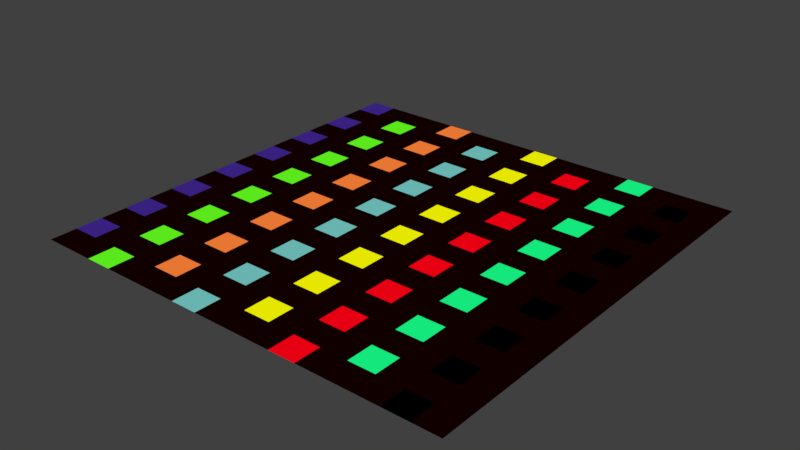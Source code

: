 # Source: untitled.blend  (saved by Blender 2.77.0; exported with 4.5.12 LTS)
import bpy
from mathutils import Matrix  # noqa: F401  (used for matrix-valued properties, if any)

bpy.ops.wm.read_factory_settings(use_empty=True)
scene = bpy.context.scene
scene.name = 'Scene'

# ---- collections
col_collection_1 = bpy.data.collections.new('Collection 1'); scene.collection.children.link(col_collection_1)

# ---- materials (node trees are filled in below, after node groups)
mat_row1 = bpy.data.materials.new('row1')
mat_row1.alpha_threshold = 0.0
mat_row1.diffuse_color = (0.1107, 0.0006021, 0.0, 1.0)
mat_row1.roughness = 0.5
mat_row = bpy.data.materials.new('row')
mat_row.alpha_threshold = 0.0
mat_row.diffuse_color = (0.04002, 0.01462, 0.2079, 1.0)
mat_row.roughness = 0.5
mat_row2 = bpy.data.materials.new('row2')
mat_row2.alpha_threshold = 0.0
mat_row2.diffuse_color = (0.1034, 0.8, 0.01086, 1.0)
mat_row2.roughness = 0.5
mat_material_001 = bpy.data.materials.new('Material.001')
mat_material_001.alpha_threshold = 0.0
mat_material_001.diffuse_color = (0.8, 0.1806, 0.03364, 1.0)
mat_material_001.roughness = 0.5
mat_material_002 = bpy.data.materials.new('Material.002')
mat_material_002.alpha_threshold = 0.0
mat_material_002.diffuse_color = (0.136, 0.4571, 0.4316, 1.0)
mat_material_002.roughness = 0.5
mat_material_003 = bpy.data.materials.new('Material.003')
mat_material_003.alpha_threshold = 0.0
mat_material_003.diffuse_color = (0.7878, 0.8, 0.0, 1.0)
mat_material_003.roughness = 0.5
mat_material_004 = bpy.data.materials.new('Material.004')
mat_material_004.alpha_threshold = 0.0
mat_material_004.diffuse_color = (0.8, 0.0, 0.006208, 1.0)
mat_material_004.roughness = 0.5
mat_material_005 = bpy.data.materials.new('Material.005')
mat_material_005.alpha_threshold = 0.0
mat_material_005.diffuse_color = (0.006858, 0.8, 0.1982, 1.0)
mat_material_005.roughness = 0.5
mat_material_006 = bpy.data.materials.new('Material.006')
mat_material_006.alpha_threshold = 0.0
mat_material_006.diffuse_color = (0.0, 0.0, 0.0, 1.0)
mat_material_006.roughness = 0.5

# ---- material node trees
mat_row1.use_nodes = True; mat_row1.node_tree.nodes.clear()
_N = mat_row1.node_tree.nodes; _L = mat_row1.node_tree.links
n0 = _N.new('ShaderNodeOutputMaterial'); n0.name = 'Material Output'; n0.location = (300, 300)
n1 = _N.new('ShaderNodeBsdfAnisotropic'); n1.name = 'Glossy BSDF'; n1.location = (10, 300)
n1.distribution = 'GGX'
n1.inputs[0].default_value = (0.1107, 0.0006021, 0.0, 1.0)
n1.inputs[1].default_value = 0.0
_L.new(n1.outputs[0], n0.inputs[0])
n0.is_active_output = True
mat_row.use_nodes = True; mat_row.node_tree.nodes.clear()
_N = mat_row.node_tree.nodes; _L = mat_row.node_tree.links
n0 = _N.new('ShaderNodeOutputMaterial'); n0.name = 'Material Output'; n0.location = (300, 300)
n1 = _N.new('ShaderNodeEmission'); n1.name = 'Emission'; n1.location = (10, 300)
n1.inputs[0].default_value = (0.04002, 0.01462, 0.2079, 1.0)
_L.new(n1.outputs[0], n0.inputs[0])
n0.is_active_output = True
mat_row2.use_nodes = True; mat_row2.node_tree.nodes.clear()
_N = mat_row2.node_tree.nodes; _L = mat_row2.node_tree.links
n0 = _N.new('ShaderNodeOutputMaterial'); n0.name = 'Material Output'; n0.location = (300, 300)
n1 = _N.new('ShaderNodeEmission'); n1.name = 'Emission'; n1.location = (10, 300)
n1.inputs[0].default_value = (0.1034, 0.8, 0.01086, 1.0)
_L.new(n1.outputs[0], n0.inputs[0])
n0.is_active_output = True
mat_material_001.use_nodes = True; mat_material_001.node_tree.nodes.clear()
_N = mat_material_001.node_tree.nodes; _L = mat_material_001.node_tree.links
n0 = _N.new('ShaderNodeOutputMaterial'); n0.name = 'Material Output'; n0.location = (300, 300)
n1 = _N.new('ShaderNodeEmission'); n1.name = 'Emission'; n1.location = (10, 300)
n1.inputs[0].default_value = (0.8, 0.1806, 0.03364, 1.0)
_L.new(n1.outputs[0], n0.inputs[0])
n0.is_active_output = True
mat_material_002.use_nodes = True; mat_material_002.node_tree.nodes.clear()
_N = mat_material_002.node_tree.nodes; _L = mat_material_002.node_tree.links
n0 = _N.new('ShaderNodeOutputMaterial'); n0.name = 'Material Output'; n0.location = (300, 300)
n1 = _N.new('ShaderNodeEmission'); n1.name = 'Emission'; n1.location = (10, 300)
n1.inputs[0].default_value = (0.136, 0.4571, 0.4316, 1.0)
_L.new(n1.outputs[0], n0.inputs[0])
n0.is_active_output = True
mat_material_003.use_nodes = True; mat_material_003.node_tree.nodes.clear()
_N = mat_material_003.node_tree.nodes; _L = mat_material_003.node_tree.links
n0 = _N.new('ShaderNodeOutputMaterial'); n0.name = 'Material Output'; n0.location = (300, 300)
n1 = _N.new('ShaderNodeEmission'); n1.name = 'Emission'; n1.location = (10, 300)
n1.inputs[0].default_value = (0.7878, 0.8, 0.0, 1.0)
_L.new(n1.outputs[0], n0.inputs[0])
n0.is_active_output = True
mat_material_004.use_nodes = True; mat_material_004.node_tree.nodes.clear()
_N = mat_material_004.node_tree.nodes; _L = mat_material_004.node_tree.links
n0 = _N.new('ShaderNodeOutputMaterial'); n0.name = 'Material Output'; n0.location = (300, 300)
n1 = _N.new('ShaderNodeEmission'); n1.name = 'Emission'; n1.location = (10, 300)
n1.inputs[0].default_value = (0.8, 0.0, 0.006208, 1.0)
_L.new(n1.outputs[0], n0.inputs[0])
n0.is_active_output = True
mat_material_005.use_nodes = True; mat_material_005.node_tree.nodes.clear()
_N = mat_material_005.node_tree.nodes; _L = mat_material_005.node_tree.links
n0 = _N.new('ShaderNodeOutputMaterial'); n0.name = 'Material Output'; n0.location = (300, 300)
n1 = _N.new('ShaderNodeEmission'); n1.name = 'Emission'; n1.location = (10, 300)
n1.inputs[0].default_value = (0.006858, 0.8, 0.1982, 1.0)
_L.new(n1.outputs[0], n0.inputs[0])
n0.is_active_output = True
mat_material_006.use_nodes = True; mat_material_006.node_tree.nodes.clear()
_N = mat_material_006.node_tree.nodes; _L = mat_material_006.node_tree.links
n0 = _N.new('ShaderNodeOutputMaterial'); n0.name = 'Material Output'; n0.location = (300, 300)
n1 = _N.new('ShaderNodeEmission'); n1.name = 'Emission'; n1.location = (10, 300)
n1.inputs[0].default_value = (0.0, 0.0, 0.0, 1.0)
_L.new(n1.outputs[0], n0.inputs[0])
n0.is_active_output = True

# ---- world
world_world = bpy.data.worlds.new('World'); scene.world = world_world
world_world.color = (0.05088, 0.05088, 0.05088)
world_world.use_sun_shadow = False
world_world.sun_shadow_jitter_overblur = 0.0
world_world.cycles.sampling_method = 'MANUAL'

# ---- meshes
me_plane = bpy.data.meshes.new('Plane')
me_plane.from_pydata([(-1.749, -1.749, 0.0), (1.749, -1.749, 0.0), (-1.749, 1.749, 0.0), (1.749, 1.749, 0.0), (-1.749, 0.0, 0.0), (0.0, -1.749, 0.0), (1.749, 0.0, 0.0), (0.0, 1.749, 0.0), (0.0, 0.0, 0.0), (-1.749, -0.8744, 0.0), (0.8744, -1.749, 0.0), (1.749, 0.8744, 0.0), (-0.8744, 1.749, 0.0), (-1.749, 0.8744, 0.0), (-0.8744, -1.749, 0.0), (1.749, -0.8744, 0.0), (0.8744, 1.749, 0.0), (0.0, 0.8744, 0.0), (0.0, -0.8744, 0.0), (-0.8744, 0.0, 0.0), (0.8744, 0.0, 0.0), (0.8744, -0.8744, 0.0), (-0.8744, -0.8744, 0.0), (-0.8744, 0.8744, 0.0), (0.8744, 0.8744, 0.0), (-1.749, -1.312, 0.0), (1.312, -1.749, 0.0), (1.749, 1.312, 0.0), (-1.312, 1.749, 0.0), (-1.749, 0.4372, 0.0), (-0.4372, -1.749, 0.0), (1.749, -0.4372, 0.0), (0.4372, 1.749, 0.0), (0.0, 1.312, 0.0), (0.0, -0.4372, 0.0), (-1.312, 0.0, 0.0), (0.4372, 0.0, 0.0), (-1.749, -0.4372, 0.0), (0.4372, -1.749, 0.0), (1.749, 0.4372, 0.0), (-0.4372, 1.749, 0.0), (-1.749, 1.312, 0.0), (-1.312, -1.749, 0.0), (1.749, -1.312, 0.0), (1.312, 1.749, 0.0), (0.0, 0.4372, 0.0), (0.0, -1.312, 0.0), (-0.4372, 0.0, 0.0), (1.312, 0.0, 0.0), (0.8744, -0.4372, 0.0), (0.8744, -1.312, 0.0), (0.4372, -0.8744, 0.0), (1.312, -0.8744, 0.0), (-0.8744, -0.4372, 0.0), (-0.8744, -1.312, 0.0), (-1.312, -0.8744, 0.0), (-0.4372, -0.8744, 0.0), (-0.8744, 1.312, 0.0), (-0.8744, 0.4372, 0.0), (-1.312, 0.8744, 0.0), (-0.4372, 0.8744, 0.0), (0.8744, 1.312, 0.0), (0.8744, 0.4372, 0.0), (0.4372, 0.8744, 0.0), (1.312, 0.8744, 0.0), (1.312, 0.4372, 0.0), (0.4372, 0.4372, 0.0), (0.4372, 1.312, 0.0), (-0.4372, 0.4372, 0.0), (-1.312, 0.4372, 0.0), (-1.312, 1.312, 0.0), (-0.4372, -1.312, 0.0), (-1.312, -1.312, 0.0), (-1.312, -0.4372, 0.0), (1.312, -1.312, 0.0), (0.4372, -1.312, 0.0), (0.4372, -0.4372, 0.0), (1.312, -0.4372, 0.0), (-0.4372, -0.4372, 0.0), (-0.4372, 1.312, 0.0), (1.312, 1.312, 0.0), (-1.749, -1.53, 0.0), (1.53, -1.749, 0.0), (1.749, 1.53, 0.0), (-1.53, 1.749, 0.0), (-1.749, 0.2186, 0.0), (-0.2186, -1.749, 0.0), (1.749, -0.2186, 0.0), (0.2186, 1.749, 0.0), (0.0, 1.53, 0.0), (0.0, -0.2186, 0.0), (-1.53, 0.0, 0.0), (0.2186, 0.0, 0.0), (-1.749, -0.6558, 0.0), (0.6558, -1.749, 0.0), (1.749, 0.6558, 0.0), (-0.6558, 1.749, 0.0), (-1.749, 1.093, 0.0), (-1.093, -1.749, 0.0), (1.749, -1.093, 0.0), (1.093, 1.749, 0.0), (0.0, 0.6558, 0.0), (0.0, -1.093, 0.0), (-0.6558, 0.0, 0.0), (1.093, 0.0, 0.0), (0.8744, -0.2186, 0.0), (0.8744, -1.093, 0.0), (0.2186, -0.8744, 0.0), (1.093, -0.8744, 0.0), (-0.8744, -0.2186, 0.0), (-0.8744, -1.093, 0.0), (-1.53, -0.8744, 0.0), (-0.6558, -0.8744, 0.0), (-0.8744, 1.53, 0.0), (-0.8744, 0.6558, 0.0), (-1.53, 0.8744, 0.0), (-0.6558, 0.8744, 0.0), (0.8744, 1.53, 0.0), (0.8744, 0.6558, 0.0), (0.2186, 0.8744, 0.0), (1.093, 0.8744, 0.0), (-1.749, -1.093, 0.0), (1.093, -1.749, 0.0), (1.749, 1.093, 0.0), (-1.093, 1.749, 0.0), (-1.749, 0.6558, 0.0), (-0.6558, -1.749, 0.0), (1.749, -0.6558, 0.0), (0.6558, 1.749, 0.0), (0.0, 1.093, 0.0), (0.0, -0.6558, 0.0), (-1.093, 0.0, 0.0), (0.6558, 0.0, 0.0), (-1.749, -0.2186, 0.0), (0.2186, -1.749, 0.0), (1.749, 0.2186, 0.0), (-0.2186, 1.749, 0.0), (-1.749, 1.53, 0.0), (-1.53, -1.749, 0.0), (1.749, -1.53, 0.0), (1.53, 1.749, 0.0), (0.0, 0.2186, 0.0), (0.0, -1.53, 0.0), (-0.2186, 0.0, 0.0), (1.53, 0.0, 0.0), (0.8744, -0.6558, 0.0), (0.8744, -1.53, 0.0), (0.6558, -0.8744, 0.0), (1.53, -0.8744, 0.0), (-0.8744, -0.6558, 0.0), (-0.8744, -1.53, 0.0), (-1.093, -0.8744, 0.0), (-0.2186, -0.8744, 0.0), (-0.8744, 1.093, 0.0), (-0.8744, 0.2186, 0.0), (-1.093, 0.8744, 0.0), (-0.2186, 0.8744, 0.0), (0.8744, 1.093, 0.0), (0.8744, 0.2186, 0.0), (0.6558, 0.8744, 0.0), (1.53, 0.8744, 0.0), (1.312, 0.6558, 0.0), (1.312, 0.2186, 0.0), (1.093, 0.4372, 0.0), (1.53, 0.4372, 0.0), (0.4372, 0.6558, 0.0), (0.4372, 0.2186, 0.0), (0.2186, 0.4372, 0.0), (0.6558, 0.4372, 0.0), (0.4372, 1.53, 0.0), (0.4372, 1.093, 0.0), (0.2186, 1.312, 0.0), (0.6558, 1.312, 0.0), (-0.4372, 0.6558, 0.0), (-0.4372, 0.2186, 0.0), (-0.6558, 0.4372, 0.0), (-0.2186, 0.4372, 0.0), (-1.312, 0.6558, 0.0), (-1.312, 0.2186, 0.0), (-1.53, 0.4372, 0.0), (-1.093, 0.4372, 0.0), (-1.312, 1.53, 0.0), (-1.312, 1.093, 0.0), (-1.53, 1.312, 0.0), (-1.093, 1.312, 0.0), (-0.4372, -1.093, 0.0), (-0.4372, -1.53, 0.0), (-0.6558, -1.312, 0.0), (-0.2186, -1.312, 0.0), (-1.312, -1.093, 0.0), (-1.312, -1.53, 0.0), (-1.53, -1.312, 0.0), (-1.093, -1.312, 0.0), (-1.312, -0.2186, 0.0), (-1.312, -0.6558, 0.0), (-1.53, -0.4372, 0.0), (-1.093, -0.4372, 0.0), (1.312, -1.093, 0.0), (1.312, -1.53, 0.0), (1.093, -1.312, 0.0), (1.53, -1.312, 0.0), (0.4372, -1.093, 0.0), (0.4372, -1.53, 0.0), (0.2186, -1.312, 0.0), (0.6558, -1.312, 0.0), (0.4372, -0.2186, 0.0), (0.4372, -0.6558, 0.0), (0.2186, -0.4372, 0.0), (0.6558, -0.4372, 0.0), (1.312, -0.2186, 0.0), (1.312, -0.6558, 0.0), (1.093, -0.4372, 0.0), (1.53, -0.4372, 0.0), (-0.4372, -0.2186, 0.0), (-0.4372, -0.6558, 0.0), (-0.6558, -0.4372, 0.0), (-0.2186, -0.4372, 0.0), (-0.4372, 1.53, 0.0), (-0.4372, 1.093, 0.0), (-0.6558, 1.312, 0.0), (-0.2186, 1.312, 0.0), (1.312, 1.53, 0.0), (1.312, 1.093, 0.0), (1.093, 1.312, 0.0), (1.53, 1.312, 0.0), (1.53, 1.093, 0.0), (1.093, 1.093, 0.0), (1.093, 1.53, 0.0), (-0.2186, 1.093, 0.0), (-0.6558, 1.093, 0.0), (-0.6558, 1.53, 0.0), (-0.2186, -0.6558, 0.0), (-0.6558, -0.6558, 0.0), (-0.6558, -0.2186, 0.0), (1.53, -0.6558, 0.0), (1.093, -0.6558, 0.0), (1.093, -0.2186, 0.0), (0.6558, -0.6558, 0.0), (0.2186, -0.6558, 0.0), (0.2186, -0.2186, 0.0), (0.6558, -1.53, 0.0), (0.2186, -1.53, 0.0), (0.2186, -1.093, 0.0), (1.53, -1.53, 0.0), (1.093, -1.53, 0.0), (1.093, -1.093, 0.0), (-1.093, -0.6558, 0.0), (-1.53, -0.6558, 0.0), (-1.53, -0.2186, 0.0), (-1.093, -1.53, 0.0), (-1.53, -1.53, 0.0), (-1.53, -1.093, 0.0), (-0.2186, -1.53, 0.0), (-0.6558, -1.53, 0.0), (-0.6558, -1.093, 0.0), (-1.093, 1.093, 0.0), (-1.53, 1.093, 0.0), (-1.53, 1.53, 0.0), (-1.093, 0.2186, 0.0), (-1.53, 0.2186, 0.0), (-1.53, 0.6558, 0.0), (-0.2186, 0.2186, 0.0), (-0.6558, 0.2186, 0.0), (-0.6558, 0.6558, 0.0), (0.6558, 1.093, 0.0), (0.2186, 1.093, 0.0), (0.2186, 1.53, 0.0), (0.6558, 0.2186, 0.0), (0.2186, 0.2186, 0.0), (0.2186, 0.6558, 0.0), (1.53, 0.2186, 0.0), (1.093, 0.2186, 0.0), (1.093, 0.6558, 0.0), (1.53, 0.6558, 0.0), (0.6558, 0.6558, 0.0), (0.6558, 1.53, 0.0), (-0.2186, 0.6558, 0.0), (-1.093, 0.6558, 0.0), (-1.093, 1.53, 0.0), (-0.2186, -1.093, 0.0), (-1.093, -1.093, 0.0), (-1.093, -0.2186, 0.0), (1.53, -1.093, 0.0), (0.6558, -1.093, 0.0), (0.6558, -0.2186, 0.0), (1.53, -0.2186, 0.0), (-0.2186, -0.2186, 0.0), (-0.2186, 1.53, 0.0), (1.53, 1.53, 0.0)], [], [(288, 83, 3, 140), (287, 89, 7, 136), (286, 90, 8, 143), (285, 87, 6, 144), (284, 105, 20, 132), (283, 106, 21, 147), (282, 99, 15, 148), (281, 109, 19, 131), (280, 110, 22, 151), (279, 102, 18, 152), (278, 113, 12, 124), (277, 114, 23, 155), (276, 101, 17, 156), (275, 117, 16, 128), (274, 118, 24, 159), (273, 95, 11, 160), (272, 161, 64, 120), (271, 162, 65, 163), (270, 135, 39, 164), (269, 165, 63, 119), (268, 166, 66, 167), (267, 158, 62, 168), (266, 169, 32, 88), (265, 170, 67, 171), (264, 157, 61, 172), (263, 173, 60, 116), (262, 174, 68, 175), (261, 141, 45, 176), (260, 177, 59, 115), (259, 178, 69, 179), (258, 154, 58, 180), (257, 181, 28, 84), (256, 182, 70, 183), (255, 153, 57, 184), (254, 185, 56, 112), (253, 186, 71, 187), (252, 142, 46, 188), (251, 189, 55, 111), (250, 190, 72, 191), (249, 150, 54, 192), (248, 193, 35, 91), (247, 194, 73, 195), (246, 149, 53, 196), (245, 197, 52, 108), (244, 198, 74, 199), (243, 139, 43, 200), (242, 201, 51, 107), (241, 202, 75, 203), (240, 146, 50, 204), (239, 205, 36, 92), (238, 206, 76, 207), (237, 145, 49, 208), (236, 209, 48, 104), (235, 210, 77, 211), (234, 127, 31, 212), (233, 213, 47, 103), (232, 214, 78, 215), (231, 130, 34, 216), (230, 217, 40, 96), (229, 218, 79, 219), (228, 129, 33, 220), (227, 221, 44, 100), (226, 222, 80, 223), (225, 123, 27, 224), (222, 225, 224, 80), (64, 160, 225, 222), (160, 11, 123, 225), (157, 226, 223, 61), (24, 120, 226, 157), (120, 64, 222, 226), (117, 227, 100, 16), (61, 223, 227, 117), (223, 80, 221, 227), (218, 228, 220, 79), (60, 156, 228, 218), (156, 17, 129, 228), (153, 229, 219, 57), (23, 116, 229, 153), (116, 60, 218, 229), (113, 230, 96, 12), (57, 219, 230, 113), (219, 79, 217, 230), (214, 231, 216, 78), (56, 152, 231, 214), (152, 18, 130, 231), (149, 232, 215, 53), (22, 112, 232, 149), (112, 56, 214, 232), (109, 233, 103, 19), (53, 215, 233, 109), (215, 78, 213, 233), (210, 234, 212, 77), (52, 148, 234, 210), (148, 15, 127, 234), (145, 235, 211, 49), (21, 108, 235, 145), (108, 52, 210, 235), (105, 236, 104, 20), (49, 211, 236, 105), (211, 77, 209, 236), (206, 237, 208, 76), (51, 147, 237, 206), (147, 21, 145, 237), (130, 238, 207, 34), (18, 107, 238, 130), (107, 51, 206, 238), (90, 239, 92, 8), (34, 207, 239, 90), (207, 76, 205, 239), (202, 240, 204, 75), (38, 94, 240, 202), (94, 10, 146, 240), (142, 241, 203, 46), (5, 134, 241, 142), (134, 38, 202, 241), (102, 242, 107, 18), (46, 203, 242, 102), (203, 75, 201, 242), (198, 243, 200, 74), (26, 82, 243, 198), (82, 1, 139, 243), (146, 244, 199, 50), (10, 122, 244, 146), (122, 26, 198, 244), (106, 245, 108, 21), (50, 199, 245, 106), (199, 74, 197, 245), (194, 246, 196, 73), (55, 151, 246, 194), (151, 22, 149, 246), (93, 247, 195, 37), (9, 111, 247, 93), (111, 55, 194, 247), (133, 248, 91, 4), (37, 195, 248, 133), (195, 73, 193, 248), (190, 249, 192, 72), (42, 98, 249, 190), (98, 14, 150, 249), (81, 250, 191, 25), (0, 138, 250, 81), (138, 42, 190, 250), (121, 251, 111, 9), (25, 191, 251, 121), (191, 72, 189, 251), (186, 252, 188, 71), (30, 86, 252, 186), (86, 5, 142, 252), (150, 253, 187, 54), (14, 126, 253, 150), (126, 30, 186, 253), (110, 254, 112, 22), (54, 187, 254, 110), (187, 71, 185, 254), (182, 255, 184, 70), (59, 155, 255, 182), (155, 23, 153, 255), (97, 256, 183, 41), (13, 115, 256, 97), (115, 59, 182, 256), (137, 257, 84, 2), (41, 183, 257, 137), (183, 70, 181, 257), (178, 258, 180, 69), (35, 131, 258, 178), (131, 19, 154, 258), (85, 259, 179, 29), (4, 91, 259, 85), (91, 35, 178, 259), (125, 260, 115, 13), (29, 179, 260, 125), (179, 69, 177, 260), (174, 261, 176, 68), (47, 143, 261, 174), (143, 8, 141, 261), (154, 262, 175, 58), (19, 103, 262, 154), (103, 47, 174, 262), (114, 263, 116, 23), (58, 175, 263, 114), (175, 68, 173, 263), (170, 264, 172, 67), (63, 159, 264, 170), (159, 24, 157, 264), (129, 265, 171, 33), (17, 119, 265, 129), (119, 63, 170, 265), (89, 266, 88, 7), (33, 171, 266, 89), (171, 67, 169, 266), (166, 267, 168, 66), (36, 132, 267, 166), (132, 20, 158, 267), (141, 268, 167, 45), (8, 92, 268, 141), (92, 36, 166, 268), (101, 269, 119, 17), (45, 167, 269, 101), (167, 66, 165, 269), (162, 270, 164, 65), (48, 144, 270, 162), (144, 6, 135, 270), (158, 271, 163, 62), (20, 104, 271, 158), (104, 48, 162, 271), (118, 272, 120, 24), (62, 163, 272, 118), (163, 65, 161, 272), (161, 273, 160, 64), (65, 164, 273, 161), (164, 39, 95, 273), (165, 274, 159, 63), (66, 168, 274, 165), (168, 62, 118, 274), (169, 275, 128, 32), (67, 172, 275, 169), (172, 61, 117, 275), (173, 276, 156, 60), (68, 176, 276, 173), (176, 45, 101, 276), (177, 277, 155, 59), (69, 180, 277, 177), (180, 58, 114, 277), (181, 278, 124, 28), (70, 184, 278, 181), (184, 57, 113, 278), (185, 279, 152, 56), (71, 188, 279, 185), (188, 46, 102, 279), (189, 280, 151, 55), (72, 192, 280, 189), (192, 54, 110, 280), (193, 281, 131, 35), (73, 196, 281, 193), (196, 53, 109, 281), (197, 282, 148, 52), (74, 200, 282, 197), (200, 43, 99, 282), (201, 283, 147, 51), (75, 204, 283, 201), (204, 50, 106, 283), (205, 284, 132, 36), (76, 208, 284, 205), (208, 49, 105, 284), (209, 285, 144, 48), (77, 212, 285, 209), (212, 31, 87, 285), (213, 286, 143, 47), (78, 216, 286, 213), (216, 34, 90, 286), (217, 287, 136, 40), (79, 220, 287, 217), (220, 33, 89, 287), (221, 288, 140, 44), (80, 224, 288, 221), (224, 27, 83, 288)])
me_plane.polygons.foreach_set('material_index', [0, 0, 0, 0, 0, 0, 0, 0, 0, 0, 0, 0, 0, 0, 0, 0, 0, 0, 0, 0, 0, 0, 0, 0, 0, 0, 0, 0, 0, 0, 0, 0, 0, 0, 0, 0, 0, 0, 0, 0, 0, 0, 0, 0, 0, 0, 0, 0, 0, 0, 0, 0, 0, 0, 0, 0, 0, 0, 0, 0, 0, 0, 0, 0, 0, 8, 0, 7, 0, 0, 7, 0, 0, 0, 4, 0, 3, 0, 0, 3, 0, 0, 0, 4, 0, 3, 0, 0, 3, 0, 0, 0, 8, 0, 7, 0, 0, 7, 0, 0, 0, 6, 0, 5, 0, 0, 5, 0, 0, 0, 6, 0, 5, 0, 0, 5, 0, 0, 0, 8, 0, 7, 0, 0, 7, 0, 0, 0, 2, 0, 1, 0, 0, 1, 0, 0, 0, 2, 0, 1, 0, 0, 1, 0, 0, 0, 4, 0, 3, 0, 0, 3, 0, 0, 0, 2, 0, 1, 0, 0, 1, 0, 0, 0, 2, 0, 1, 0, 0, 1, 0, 0, 0, 4, 0, 3, 0, 0, 3, 0, 0, 0, 6, 0, 5, 0, 0, 5, 0, 0, 0, 6, 0, 5, 0, 0, 5, 0, 0, 0, 8, 0, 7, 0, 0, 7, 0, 0, 0, 8, 0, 0, 6, 0, 0, 6, 0, 0, 4, 0, 0, 2, 0, 0, 2, 0, 0, 4, 0, 0, 2, 0, 0, 2, 0, 0, 8, 0, 0, 6, 0, 0, 6, 0, 0, 8, 0, 0, 4, 0, 0, 4, 0, 0, 8, 0])
me_plane.materials.append(mat_row1)
me_plane.materials.append(mat_row)
me_plane.materials.append(mat_row2)
me_plane.materials.append(mat_material_001)
me_plane.materials.append(mat_material_002)
me_plane.materials.append(mat_material_003)
me_plane.materials.append(mat_material_004)
me_plane.materials.append(mat_material_005)
me_plane.materials.append(mat_material_006)
me_plane.use_remesh_preserve_volume = False
me_plane.use_remesh_preserve_attributes = False
me_plane.use_mirror_vertex_groups = False
me_plane.update()

# ---- objects
ob_plane = bpy.data.objects.new('Plane', me_plane)

# ---- transforms, parenting, visibility, modifiers, constraints
ob_plane.location = (0.0, 0.0, 1.441)
ob_plane.scale = (9.814, 9.814, 9.814)
ob_plane.lineart.crease_threshold = 0.0

# ---- collection membership
col_collection_1.objects.link(ob_plane)

# ---- scene / render settings (as saved in the file)
scene.frame_start = 1; scene.frame_end = 250; scene.frame_set(1)
scene.render.engine = 'CYCLES'
scene.render.resolution_percentage = 50
scene.render.dither_intensity = 0.0
scene.cycles.use_denoising = False
scene.cycles.samples = 128
scene.cycles.sampling_pattern = 'TABULATED_SOBOL'
scene.cycles.light_sampling_threshold = 0.0
scene.cycles.use_adaptive_sampling = False
scene.cycles.use_light_tree = False
scene.cycles.blur_glossy = 0.0
scene.cycles.sample_clamp_indirect = 0.0
scene.view_settings.view_transform = 'Standard'
bpy.context.view_layer.update()

# ---- added for rendering (the .blend has no active camera and no usable light): camera, sun
cam_auto = bpy.data.cameras.new('AutoCamera')
cam_auto.lens = 50.0
cam_auto.sensor_width = 36.0
cam_auto.clip_end = 1000.0
ob_auto_camera = bpy.data.objects.new('AutoCamera', cam_auto)
scene.collection.objects.link(ob_auto_camera)
ob_auto_camera.location = (44.9127, -53.8952, 37.3709)
ob_auto_camera.rotation_euler = (1.09748, -7.21219e-08, 0.694738)
scene.camera = ob_auto_camera
light_auto_sun = bpy.data.lights.new('AutoSun', 'SUN')
light_auto_sun.energy = 3.0
light_auto_sun.angle = 0.0523599
ob_auto_sun = bpy.data.objects.new('AutoSun', light_auto_sun)
scene.collection.objects.link(ob_auto_sun)
ob_auto_sun.rotation_euler = (0.872665, 0.174533, 0.523599)
bpy.context.view_layer.update()
